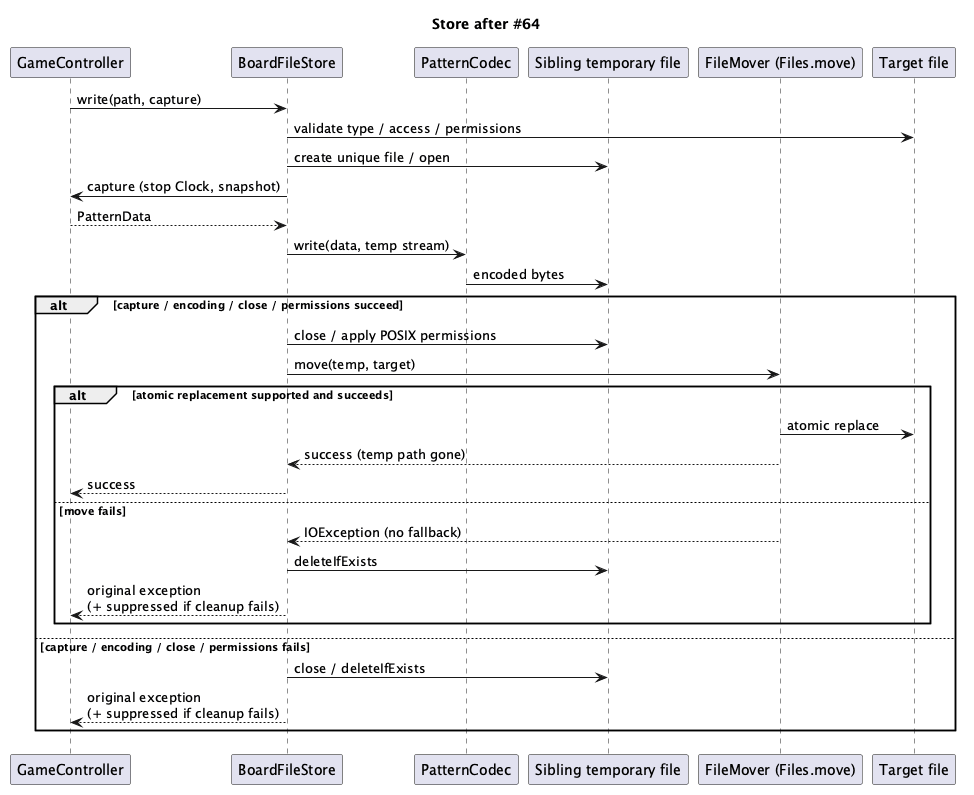

The diagram above was rendered by PlantUML. Its source (embedded in the PNG):
@startuml 004-after
title Store after #64
participant GameController as B
participant BoardFileStore as C
participant PatternCodec as Codec
participant "Sibling temporary file" as Temp
participant "FileMover (Files.move)" as Move
participant "Target file" as Target
B -> C : write(path, capture)
C -> Target : validate type / access / permissions
C -> Temp : create unique file / open
C -> B : capture (stop Clock, snapshot)
B --> C : PatternData
C -> Codec : write(data, temp stream)
Codec -> Temp : encoded bytes
alt capture / encoding / close / permissions succeed
 C -> Temp : close / apply POSIX permissions
 C -> Move : move(temp, target)
 alt atomic replacement supported and succeeds
  Move -> Target : atomic replace
  Move --> C : success (temp path gone)
  C --> B : success
 else move fails
  Move --> C : IOException (no fallback)
  C -> Temp : deleteIfExists
  C --> B : original exception\n(+ suppressed if cleanup fails)
 end
else capture / encoding / close / permissions fails
 C -> Temp : close / deleteIfExists
 C --> B : original exception\n(+ suppressed if cleanup fails)
end
@enduml